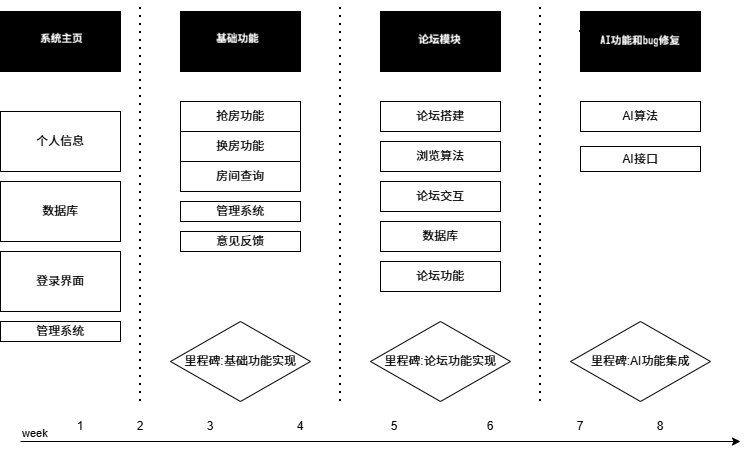

The diagram above was exported from draw.io. Its source (the exported page's mxGraphModel, read from the mxfile embedded in the PNG):
<mxGraphModel dx="955" dy="743" grid="1" gridSize="10" guides="1" tooltips="1" connect="1" arrows="1" fold="1" page="1" pageScale="1" pageWidth="827" pageHeight="1169" math="0" shadow="0">
  <root>
    <mxCell id="0" />
    <mxCell id="1" parent="0" />
    <mxCell id="XtRAiUswgPKTo7ouZq9e-1" value="" style="endArrow=none;dashed=1;html=1;dashPattern=1 3;strokeWidth=2;rounded=0;" edge="1" parent="1">
      <mxGeometry width="50" height="50" relative="1" as="geometry">
        <mxPoint x="360" y="560" as="sourcePoint" />
        <mxPoint x="360" y="160" as="targetPoint" />
      </mxGeometry>
    </mxCell>
    <mxCell id="XtRAiUswgPKTo7ouZq9e-2" value="" style="endArrow=none;dashed=1;html=1;dashPattern=1 3;strokeWidth=2;rounded=0;" edge="1" parent="1">
      <mxGeometry width="50" height="50" relative="1" as="geometry">
        <mxPoint x="560" y="560" as="sourcePoint" />
        <mxPoint x="560" y="160" as="targetPoint" />
      </mxGeometry>
    </mxCell>
    <mxCell id="XtRAiUswgPKTo7ouZq9e-5" value="" style="endArrow=none;dashed=1;html=1;dashPattern=1 3;strokeWidth=2;rounded=0;" edge="1" parent="1">
      <mxGeometry width="50" height="50" relative="1" as="geometry">
        <mxPoint x="160" y="560" as="sourcePoint" />
        <mxPoint x="160" y="160" as="targetPoint" />
      </mxGeometry>
    </mxCell>
    <mxCell id="XtRAiUswgPKTo7ouZq9e-7" value="" style="endArrow=classic;html=1;rounded=0;" edge="1" parent="1">
      <mxGeometry relative="1" as="geometry">
        <mxPoint x="40" y="600" as="sourcePoint" />
        <mxPoint x="760" y="600" as="targetPoint" />
      </mxGeometry>
    </mxCell>
    <mxCell id="XtRAiUswgPKTo7ouZq9e-9" value="week" style="edgeLabel;resizable=0;html=1;;align=left;verticalAlign=bottom;" connectable="0" vertex="1" parent="XtRAiUswgPKTo7ouZq9e-7">
      <mxGeometry x="-1" relative="1" as="geometry" />
    </mxCell>
    <mxCell id="XtRAiUswgPKTo7ouZq9e-10" value="1" style="text;html=1;whiteSpace=wrap;strokeColor=none;fillColor=none;align=center;verticalAlign=middle;rounded=0;" vertex="1" parent="1">
      <mxGeometry x="70" y="570" width="60" height="30" as="geometry" />
    </mxCell>
    <mxCell id="XtRAiUswgPKTo7ouZq9e-11" value="2" style="text;html=1;whiteSpace=wrap;strokeColor=none;fillColor=none;align=center;verticalAlign=middle;rounded=0;" vertex="1" parent="1">
      <mxGeometry x="130" y="570" width="60" height="30" as="geometry" />
    </mxCell>
    <mxCell id="XtRAiUswgPKTo7ouZq9e-12" value="3" style="text;html=1;whiteSpace=wrap;strokeColor=none;fillColor=none;align=center;verticalAlign=middle;rounded=0;" vertex="1" parent="1">
      <mxGeometry x="200" y="570" width="60" height="30" as="geometry" />
    </mxCell>
    <mxCell id="XtRAiUswgPKTo7ouZq9e-13" value="4" style="text;html=1;whiteSpace=wrap;strokeColor=none;fillColor=none;align=center;verticalAlign=middle;rounded=0;" vertex="1" parent="1">
      <mxGeometry x="290" y="570" width="60" height="30" as="geometry" />
    </mxCell>
    <mxCell id="XtRAiUswgPKTo7ouZq9e-14" value="5" style="text;html=1;whiteSpace=wrap;strokeColor=none;fillColor=none;align=center;verticalAlign=middle;rounded=0;" vertex="1" parent="1">
      <mxGeometry x="384" y="570" width="60" height="30" as="geometry" />
    </mxCell>
    <mxCell id="XtRAiUswgPKTo7ouZq9e-15" value="6" style="text;html=1;whiteSpace=wrap;strokeColor=none;fillColor=none;align=center;verticalAlign=middle;rounded=0;" vertex="1" parent="1">
      <mxGeometry x="480" y="570" width="60" height="30" as="geometry" />
    </mxCell>
    <mxCell id="XtRAiUswgPKTo7ouZq9e-19" value="7" style="text;html=1;whiteSpace=wrap;strokeColor=none;fillColor=none;align=center;verticalAlign=middle;rounded=0;" vertex="1" parent="1">
      <mxGeometry x="570" y="570" width="60" height="30" as="geometry" />
    </mxCell>
    <mxCell id="XtRAiUswgPKTo7ouZq9e-20" value="8" style="text;html=1;whiteSpace=wrap;strokeColor=none;fillColor=none;align=center;verticalAlign=middle;rounded=0;" vertex="1" parent="1">
      <mxGeometry x="650" y="570" width="60" height="30" as="geometry" />
    </mxCell>
    <mxCell id="XtRAiUswgPKTo7ouZq9e-21" value="里程碑:基础功能实现" style="rhombus;whiteSpace=wrap;html=1;" vertex="1" parent="1">
      <mxGeometry x="190" y="480" width="140" height="80" as="geometry" />
    </mxCell>
    <mxCell id="XtRAiUswgPKTo7ouZq9e-22" value="里程碑:论坛功能实现" style="rhombus;whiteSpace=wrap;html=1;" vertex="1" parent="1">
      <mxGeometry x="390" y="480" width="140" height="80" as="geometry" />
    </mxCell>
    <mxCell id="XtRAiUswgPKTo7ouZq9e-24" value="里程碑:AI功能集成" style="rhombus;whiteSpace=wrap;html=1;" vertex="1" parent="1">
      <mxGeometry x="590" y="480" width="140" height="80" as="geometry" />
    </mxCell>
    <mxCell id="XtRAiUswgPKTo7ouZq9e-32" value="用户页面搭建&lt;br&gt;black" style="rounded=0;whiteSpace=wrap;html=1;" vertex="1" parent="1">
      <mxGeometry x="20" y="170" width="120" height="60" as="geometry" />
    </mxCell>
    <mxCell id="XtRAiUswgPKTo7ouZq9e-34" value="功能搭建&lt;br&gt;black" style="rounded=0;whiteSpace=wrap;html=1;" vertex="1" parent="1">
      <mxGeometry x="200" y="170" width="120" height="60" as="geometry" />
    </mxCell>
    <mxCell id="XtRAiUswgPKTo7ouZq9e-35" value="论坛功能实现&lt;br&gt;black" style="rounded=0;whiteSpace=wrap;html=1;" vertex="1" parent="1">
      <mxGeometry x="400" y="170" width="120" height="60" as="geometry" />
    </mxCell>
    <mxCell id="XtRAiUswgPKTo7ouZq9e-36" value="bug修复和AI功能集成&lt;br&gt;black" style="rounded=0;whiteSpace=wrap;html=1;" vertex="1" parent="1">
      <mxGeometry x="600" y="170" width="120" height="60" as="geometry" />
    </mxCell>
    <mxCell id="XtRAiUswgPKTo7ouZq9e-37" value="个人信息" style="rounded=0;whiteSpace=wrap;html=1;" vertex="1" parent="1">
      <mxGeometry x="20" y="270" width="120" height="60" as="geometry" />
    </mxCell>
    <mxCell id="XtRAiUswgPKTo7ouZq9e-38" value="数据库" style="rounded=0;whiteSpace=wrap;html=1;" vertex="1" parent="1">
      <mxGeometry x="20" y="340" width="120" height="60" as="geometry" />
    </mxCell>
    <mxCell id="XtRAiUswgPKTo7ouZq9e-39" value="抢房功能" style="rounded=0;whiteSpace=wrap;html=1;" vertex="1" parent="1">
      <mxGeometry x="200" y="260" width="120" height="30" as="geometry" />
    </mxCell>
    <mxCell id="XtRAiUswgPKTo7ouZq9e-40" value="登录界面" style="rounded=0;whiteSpace=wrap;html=1;" vertex="1" parent="1">
      <mxGeometry x="20" y="410" width="120" height="60" as="geometry" />
    </mxCell>
    <mxCell id="XtRAiUswgPKTo7ouZq9e-42" value="换房功能" style="rounded=0;whiteSpace=wrap;html=1;" vertex="1" parent="1">
      <mxGeometry x="200" y="290" width="120" height="30" as="geometry" />
    </mxCell>
    <mxCell id="XtRAiUswgPKTo7ouZq9e-43" value="房间查询" style="rounded=0;whiteSpace=wrap;html=1;" vertex="1" parent="1">
      <mxGeometry x="200" y="320" width="120" height="30" as="geometry" />
    </mxCell>
    <mxCell id="XtRAiUswgPKTo7ouZq9e-44" value="意见反馈" style="rounded=0;whiteSpace=wrap;html=1;" vertex="1" parent="1">
      <mxGeometry x="200" y="390" width="120" height="20" as="geometry" />
    </mxCell>
    <mxCell id="XtRAiUswgPKTo7ouZq9e-45" value="管理系统" style="rounded=0;whiteSpace=wrap;html=1;" vertex="1" parent="1">
      <mxGeometry x="200" y="360" width="120" height="20" as="geometry" />
    </mxCell>
    <mxCell id="XtRAiUswgPKTo7ouZq9e-46" value="管理系统" style="rounded=0;whiteSpace=wrap;html=1;" vertex="1" parent="1">
      <mxGeometry x="20" y="480" width="120" height="20" as="geometry" />
    </mxCell>
    <mxCell id="XtRAiUswgPKTo7ouZq9e-47" value="论坛搭建" style="rounded=0;whiteSpace=wrap;html=1;" vertex="1" parent="1">
      <mxGeometry x="400" y="260" width="120" height="30" as="geometry" />
    </mxCell>
    <mxCell id="XtRAiUswgPKTo7ouZq9e-48" value="浏览算法" style="rounded=0;whiteSpace=wrap;html=1;" vertex="1" parent="1">
      <mxGeometry x="400" y="300" width="120" height="30" as="geometry" />
    </mxCell>
    <mxCell id="XtRAiUswgPKTo7ouZq9e-49" value="论坛交互" style="rounded=0;whiteSpace=wrap;html=1;" vertex="1" parent="1">
      <mxGeometry x="400" y="340" width="120" height="30" as="geometry" />
    </mxCell>
    <mxCell id="XtRAiUswgPKTo7ouZq9e-50" value="数据库" style="rounded=0;whiteSpace=wrap;html=1;" vertex="1" parent="1">
      <mxGeometry x="400" y="380" width="120" height="30" as="geometry" />
    </mxCell>
    <mxCell id="XtRAiUswgPKTo7ouZq9e-51" value="论坛功能" style="rounded=0;whiteSpace=wrap;html=1;" vertex="1" parent="1">
      <mxGeometry x="400" y="420" width="120" height="30" as="geometry" />
    </mxCell>
    <mxCell id="XtRAiUswgPKTo7ouZq9e-52" value="AI算法" style="rounded=0;whiteSpace=wrap;html=1;" vertex="1" parent="1">
      <mxGeometry x="600" y="260" width="120" height="30" as="geometry" />
    </mxCell>
    <mxCell id="XtRAiUswgPKTo7ouZq9e-54" value="AI接口" style="rounded=0;whiteSpace=wrap;html=1;" vertex="1" parent="1">
      <mxGeometry x="600" y="305" width="120" height="25" as="geometry" />
    </mxCell>
  </root>
</mxGraphModel>